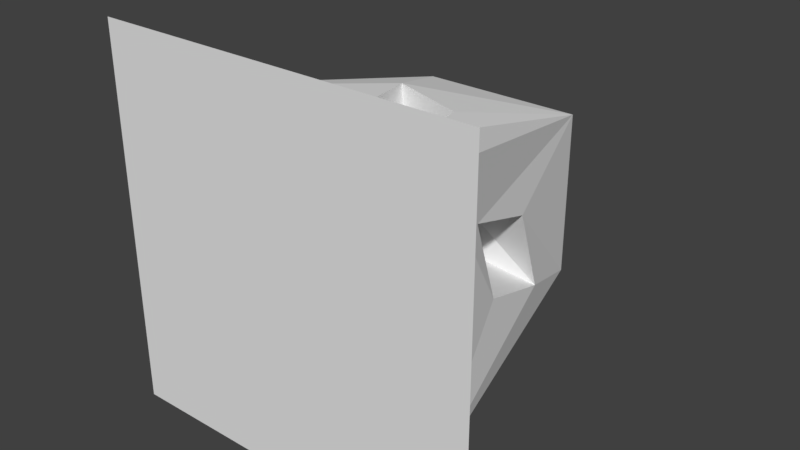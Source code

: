 # Source: library.blend  (saved by Blender 2.79.0; exported with 4.5.12 LTS)
import bpy
from mathutils import Matrix  # noqa: F401  (used for matrix-valued properties, if any)

bpy.ops.wm.read_factory_settings(use_empty=True)
scene = bpy.context.scene
scene.name = 'Scene'

# ---- collections
col_collection_1 = bpy.data.collections.new('Collection 1'); scene.collection.children.link(col_collection_1)

# ---- materials (node trees are filled in below, after node groups)
mat_material = bpy.data.materials.new('Material')
mat_material.alpha_threshold = 0.0
mat_material.use_transparent_shadow = False
mat_material.roughness = 0.5
mat_material.line_color = (0.0, 0.0, 0.0, 1.0)

# ---- material node trees

# ---- world
world_world = bpy.data.worlds.new('World'); scene.world = world_world
world_world.color = (0.05088, 0.05088, 0.05088)
world_world.use_sun_shadow = False
world_world.sun_shadow_jitter_overblur = 0.0
world_world.cycles.sampling_method = 'MANUAL'

# ---- meshes
me_library = bpy.data.meshes.new('Library')
me_library.from_pydata([(5.0, 1.0, -5.0), (5.0, 1.0, 5.0), (-5.0, 1.0, 5.0), (-5.0, 1.0, -5.0), (3.0, 11.0, -3.0), (3.0, 11.0, 3.0), (-3.0, 11.0, 3.0), (-3.0, 11.0, -3.0), (7.0, -3.06e-07, -7.0), (7.0, 3.06e-07, 7.0), (-7.0, -3.06e-07, -7.0), (-7.0, 3.06e-07, 7.0), (-3.8, 7.0, -1.0), (3.8, 8.0, -2.0), (-4.2, 5.0, 1.0), (-4.2, 4.0, -2.0), (4.2, 4.0, 2.0), (3.8, 7.0, 1.0), (-3.8, 8.0, 2.0), (4.2, 5.0, -1.0), (-2.0, 8.0, 3.8), (-1.0, 7.0, -3.8), (-2.0, 8.0, -1.0), (-1.0, 7.0, 1.0), (-1.0, 5.0, -1.0), (-2.0, 4.0, -4.2), (1.0, 7.0, -1.0), (-1.0, 5.0, 4.2), (-1.0, 4.0, 1.0), (1.0, 5.0, -4.2), (2.0, 4.0, -1.0), (2.0, 4.0, 4.2), (2.0, 4.0, 1.0), (2.0, 8.0, -3.8), (1.0, 7.0, 3.8), (1.0, 7.0, 1.0)], [], [(2, 3, 10, 11), (4, 7, 6, 5), (0, 4, 13, 19, 16, 1), (1, 5, 6, 20, 34, 31), (2, 6, 18, 14, 15, 3), (4, 33, 21, 25, 3, 7), (8, 9, 11, 10), (1, 2, 11, 9), (3, 0, 8, 10), (0, 1, 9, 8), (1, 16, 17, 13, 4, 5), (27, 31, 32), (3, 15, 12, 18, 6, 7), (23, 20, 34), (27, 20, 6, 2, 1, 31), (3, 25, 29, 33, 4, 0), (24, 30, 29), (22, 21, 33), (13, 17, 35), (23, 35, 26, 22), (12, 22, 23), (31, 34, 35), (25, 21, 22), (29, 30, 26), (28, 24, 15), (23, 28, 14), (15, 24, 22), (27, 28, 23), (19, 30, 32), (26, 30, 19), (16, 32, 35), (32, 30, 24, 28), (18, 12, 23), (14, 28, 15), (18, 23, 14), (12, 15, 22), (25, 24, 29), (24, 25, 22), (33, 29, 26), (26, 22, 33), (26, 13, 35), (13, 26, 19), (17, 16, 35), (16, 19, 32), (28, 27, 32), (32, 31, 35), (35, 23, 34), (20, 27, 23)])
_uv = me_library.uv_layers.new(name='UVMap')
_uv.uv.foreach_set('vector', [0.0, 0.0, 1.0, 0.0, 1.0, 1.0, 0.0, 1.0, 0.0, 0.0, 1.0, 0.0, 1.0, 1.0, 0.0, 1.0, 0.5, 1.0, 0.933, 0.75, 0.933, 0.25, 0.5, 0.0, 0.06699, 0.25, 0.06699, 0.75, 0.5, 1.0, 0.933, 0.75, 0.933, 0.25, 0.5, 0.0, 0.06699, 0.25, 0.06699, 0.75, 0.5, 1.0, 0.933, 0.75, 0.933, 0.25, 0.5, 0.0, 0.06699, 0.25, 0.06699, 0.75, 0.5, 1.0, 0.933, 0.75, 0.933, 0.25, 0.5, 0.0, 0.06699, 0.25, 0.06699, 0.75, 0.0, 0.0, 1.0, 0.0, 1.0, 1.0, 0.0, 1.0, 0.0, 0.0, 1.0, 0.0, 1.0, 1.0, 0.0, 1.0, 0.0, 0.0, 1.0, 0.0, 1.0, 1.0, 0.0, 1.0, 0.0, 0.0, 1.0, 0.0, 1.0, 1.0, 0.0, 1.0, 0.5, 1.0, 0.933, 0.75, 0.933, 0.25, 0.5, 0.0, 0.06699, 0.25, 0.06699, 0.75, 0.0, 0.0, 1.0, 0.0, 1.0, 1.0, 0.5, 1.0, 0.933, 0.75, 0.933, 0.25, 0.5, 0.0, 0.06699, 0.25, 0.06699, 0.75, 0.0, 0.0, 1.0, 0.0, 1.0, 1.0, 0.5, 1.0, 0.933, 0.75, 0.933, 0.25, 0.5, 0.0, 0.06699, 0.25, 0.06699, 0.75, 0.5, 1.0, 0.933, 0.75, 0.933, 0.25, 0.5, 0.0, 0.06699, 0.25, 0.06699, 0.75, 0.0, 0.0, 1.0, 0.0, 1.0, 1.0, 0.0, 0.0, 1.0, 0.0, 1.0, 1.0, 0.0, 0.0, 1.0, 0.0, 1.0, 1.0, 0.0, 0.0, 1.0, 0.0, 1.0, 1.0, 0.0, 1.0, 0.0, 0.0, 1.0, 0.0, 1.0, 1.0, 0.0, 0.0, 1.0, 0.0, 1.0, 1.0, 0.0, 0.0, 1.0, 0.0, 1.0, 1.0, 0.0, 0.0, 1.0, 0.0, 1.0, 1.0, 0.0, 0.0, 1.0, 0.0, 1.0, 1.0, 0.0, 0.0, 1.0, 0.0, 1.0, 1.0, 0.0, 0.0, 1.0, 0.0, 1.0, 1.0, 0.0, 0.0, 1.0, 0.0, 1.0, 1.0, 0.0, 0.0, 1.0, 0.0, 1.0, 1.0, 0.0, 0.0, 1.0, 0.0, 1.0, 1.0, 0.0, 0.0, 1.0, 0.0, 1.0, 1.0, 0.0, 0.0, 1.0, 0.0, 1.0, 1.0, 0.0, 1.0, 0.0, 0.0, 1.0, 0.0, 1.0, 1.0, 0.0, 0.0, 1.0, 0.0, 1.0, 1.0, 0.0, 0.0, 1.0, 0.0, 1.0, 1.0, 0.0, 0.0, 1.0, 0.0, 1.0, 1.0, 0.0, 0.0, 1.0, 0.0, 1.0, 1.0, 0.0, 0.0, 1.0, 0.0, 1.0, 1.0, 0.0, 0.0, 1.0, 0.0, 1.0, 1.0, 0.0, 0.0, 1.0, 0.0, 1.0, 1.0, 0.0, 0.0, 1.0, 0.0, 1.0, 1.0, 0.0, 0.0, 1.0, 0.0, 1.0, 1.0, 0.0, 0.0, 1.0, 0.0, 1.0, 1.0, 0.0, 0.0, 1.0, 0.0, 1.0, 1.0, 0.0, 0.0, 1.0, 0.0, 1.0, 1.0, 0.0, 0.0, 1.0, 0.0, 1.0, 1.0, 0.0, 0.0, 1.0, 0.0, 1.0, 1.0, 0.0, 0.0, 1.0, 0.0, 1.0, 1.0])
me_library.materials.append(mat_material)
me_library.use_remesh_preserve_volume = False
me_library.use_remesh_preserve_attributes = False
me_library.use_mirror_vertex_groups = False
me_library.update()

# ---- objects
ob_library = bpy.data.objects.new('Library', me_library)

# ---- transforms, parenting, visibility, modifiers, constraints
ob_library.location = (0.0, 0.0, 0.0)
ob_library.lineart.crease_threshold = 0.0

# ---- collection membership
col_collection_1.objects.link(ob_library)

# ---- scene / render settings (as saved in the file)
scene.frame_start = 1; scene.frame_end = 250; scene.frame_set(1)
scene.render.engine = 'BLENDER_EEVEE_NEXT'
scene.render.resolution_percentage = 50
scene.render.dither_intensity = 0.0
scene.cycles.use_denoising = False
scene.cycles.samples = 128
scene.cycles.sampling_pattern = 'TABULATED_SOBOL'
scene.cycles.use_adaptive_sampling = False
scene.cycles.use_light_tree = False
scene.cycles.blur_glossy = 0.0
scene.cycles.sample_clamp_indirect = 0.0
scene.view_settings.view_transform = 'Standard'
bpy.context.view_layer.update()

# ---- added for rendering (the .blend has no active camera and no usable light): camera, sun
cam_auto = bpy.data.cameras.new('AutoCamera')
cam_auto.lens = 50.0
cam_auto.sensor_width = 36.0
cam_auto.clip_end = 1000.0
ob_auto_camera = bpy.data.objects.new('AutoCamera', cam_auto)
scene.collection.objects.link(ob_auto_camera)
ob_auto_camera.location = (20.9559, -19.6471, 16.7647)
ob_auto_camera.rotation_euler = (1.09748, -7.21219e-08, 0.694738)
scene.camera = ob_auto_camera
light_auto_sun = bpy.data.lights.new('AutoSun', 'SUN')
light_auto_sun.energy = 3.0
light_auto_sun.angle = 0.0523599
ob_auto_sun = bpy.data.objects.new('AutoSun', light_auto_sun)
scene.collection.objects.link(ob_auto_sun)
ob_auto_sun.rotation_euler = (0.872665, 0.174533, 0.523599)
bpy.context.view_layer.update()

